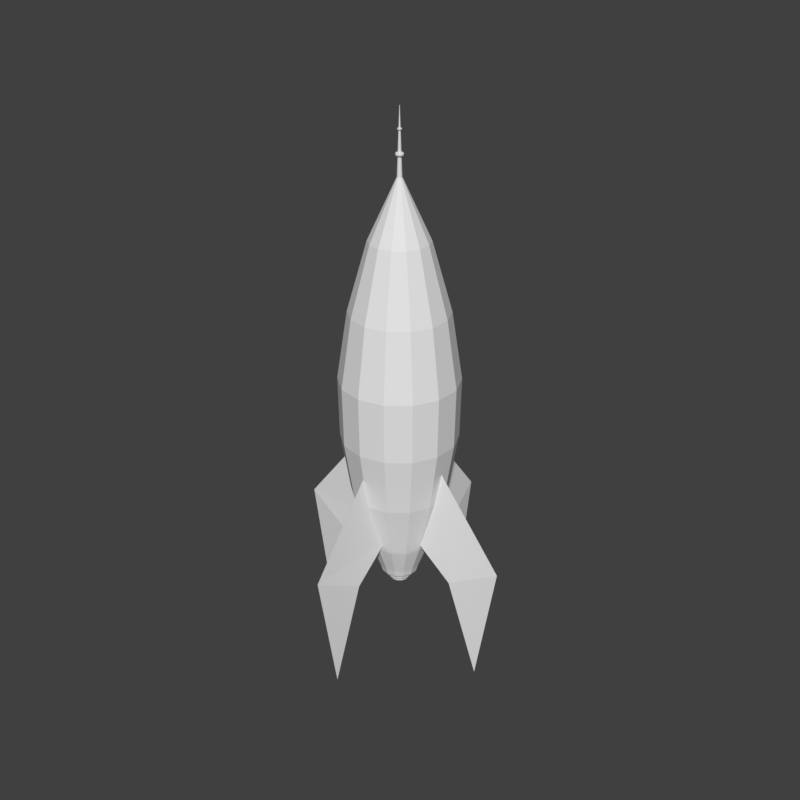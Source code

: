 # Source: spaceship.blend  (saved by Blender 2.78.0; exported with 4.5.12 LTS)
import bpy
from mathutils import Matrix  # noqa: F401  (used for matrix-valued properties, if any)

bpy.ops.wm.read_factory_settings(use_empty=True)
scene = bpy.context.scene
scene.name = 'Scene'

# ---- collections
col_collection_1 = bpy.data.collections.new('Collection 1'); scene.collection.children.link(col_collection_1)

# ---- world
world_world = bpy.data.worlds.new('World'); scene.world = world_world
world_world.color = (0.05088, 0.05088, 0.05088)
world_world.use_sun_shadow = False
world_world.sun_shadow_jitter_overblur = 0.0
world_world.cycles.sampling_method = 'MANUAL'

# ---- meshes
me_cylinder_002 = bpy.data.meshes.new('Cylinder.002')
me_cylinder_002.from_pydata([(1.173, 0.09876, -1.336), (1.17, -0.1283, -1.339), (1.666, 0.003402, -3.055), (2.044, -0.001471, -0.8553), (0.4805, 0.09229, -0.785), (0.4783, -0.1348, -0.7828), (0.8437, -0.007942, 0.6539)], [], [(0, 2, 1), (1, 2, 3), (3, 2, 0), (3, 0, 4, 6), (4, 5, 6), (1, 3, 6, 5), (0, 1, 5, 4)])
me_cylinder_002.use_remesh_preserve_volume = False
me_cylinder_002.use_remesh_preserve_attributes = False
me_cylinder_002.use_mirror_vertex_groups = False
me_cylinder_002.update()
me_cylinder_001 = bpy.data.meshes.new('Cylinder.001')
me_cylinder_001.from_pydata([(-0.002921, 0.3167, -3.655), (-0.002921, 0.8184, -2.041), (0.1348, 0.2852, -3.655), (0.3524, 0.7373, -2.041), (0.2452, 0.1972, -3.655), (0.6374, 0.51, -2.041), (0.3065, 0.06994, -3.655), (0.7956, 0.1816, -2.041), (0.3065, -0.0713, -3.655), (0.7956, -0.1829, -2.041), (0.2452, -0.1986, -3.655), (0.6374, -0.5113, -2.041), (0.1348, -0.2866, -3.655), (0.3524, -0.7386, -2.041), (-0.002921, -0.318, -3.655), (-0.002921, -0.8197, -2.041), (-0.1406, -0.2866, -3.655), (-0.3583, -0.7386, -2.041), (-0.251, -0.1986, -3.655), (-0.6433, -0.5113, -2.041), (-0.3123, -0.0713, -3.655), (-0.8014, -0.1829, -2.041), (-0.3123, 0.06994, -3.655), (-0.8014, 0.1816, -2.041), (-0.251, 0.1972, -3.655), (-0.6433, 0.51, -2.041), (-0.1406, 0.2852, -3.655), (-0.3583, 0.7373, -2.041), (-0.002921, 0.9993, 0.002091), (0.431, 0.9003, 0.002091), (0.7789, 0.6228, 0.002091), (0.972, 0.2218, 0.002091), (0.972, -0.2232, 0.002091), (0.7789, -0.6242, 0.002091), (0.431, -0.9016, 0.002091), (-0.002921, -1.001, 0.002091), (-0.4368, -0.9016, 0.002091), (-0.7848, -0.6242, 0.002091), (-0.9778, -0.2232, 0.002091), (-0.9778, 0.2218, 0.002091), (-0.7848, 0.6228, 0.002091), (-0.4368, 0.9003, 0.002091), (-0.002921, 0.4955, 2.303), (0.2124, 0.4464, 2.303), (0.385, 0.3087, 2.303), (0.4808, 0.1097, 2.303), (0.4808, -0.1111, 2.303), (0.385, -0.3101, 2.303), (0.2124, -0.4477, 2.303), (-0.002921, -0.4969, 2.303), (-0.2182, -0.4477, 2.303), (-0.3909, -0.3101, 2.303), (-0.4867, -0.1111, 2.303), (-0.4867, 0.1097, 2.303), (-0.3909, 0.3087, 2.303), (-0.2182, 0.4464, 2.303), (-0.002921, 0.04185, 3.282), (0.01553, 0.03764, 3.282), (0.03033, 0.02584, 3.282), (0.03854, 0.008783, 3.282), (0.03854, -0.01014, 3.282), (0.03033, -0.0272, 3.282), (0.01553, -0.039, 3.282), (-0.002921, -0.04321, 3.282), (-0.02137, -0.039, 3.282), (-0.03617, -0.0272, 3.282), (-0.04438, -0.01014, 3.282), (-0.04438, 0.008783, 3.282), (-0.03617, 0.02584, 3.282), (-0.02137, 0.03764, 3.282), (-0.8044, 0.1823, 1.153), (-0.8044, -0.1836, 1.153), (0.7986, -0.1836, 1.153), (0.7986, 0.1823, 1.153), (-0.6457, 0.5119, 1.153), (0.6398, -0.5132, 1.153), (-0.3596, 0.74, 1.153), (0.3538, -0.7414, 1.153), (-0.002921, 0.8214, 1.153), (-0.002921, -0.8228, 1.153), (-0.3596, -0.7414, 1.153), (0.3538, 0.74, 1.153), (-0.6457, -0.5132, 1.153), (0.6398, 0.5119, 1.153), (0.9531, 0.2175, -1.019), (0.7638, 0.6107, -1.019), (-0.4284, -0.8842, -1.019), (-0.002921, -0.9813, -1.019), (-0.4284, 0.8828, -1.019), (-0.7696, 0.6107, -1.019), (0.4226, 0.8828, -1.019), (-0.002921, 0.98, -1.019), (0.4226, -0.8842, -1.019), (0.7638, -0.6121, -1.019), (-0.959, 0.2175, -1.019), (-0.959, -0.2189, -1.019), (0.9531, -0.2189, -1.019), (-0.7696, -0.6121, -1.019), (-0.002921, 0.5488, -3.023), (0.2355, 0.4944, -3.023), (0.4267, 0.3419, -3.023), (0.5328, 0.1216, -3.023), (0.5328, -0.1229, -3.023), (0.4267, -0.3433, -3.023), (0.2355, -0.4957, -3.023), (-0.002921, -0.5501, -3.023), (-0.2413, -0.4957, -3.023), (-0.4325, -0.3433, -3.023), (-0.5386, -0.1229, -3.023), (-0.5386, 0.1216, -3.023), (-0.4325, 0.3419, -3.023), (-0.2413, 0.4944, -3.023), (0.1505, 0.3179, -3.532), (0.2735, 0.2198, -3.532), (0.3418, 0.07801, -3.532), (0.3418, -0.07937, -3.532), (0.2735, -0.2212, -3.532), (0.1505, -0.3193, -3.532), (-0.002921, -0.3543, -3.532), (-0.1563, -0.3193, -3.532), (-0.2794, -0.2212, -3.532), (-0.3477, -0.07937, -3.532), (-0.3477, 0.07801, -3.532), (-0.2794, 0.2198, -3.532), (-0.1563, 0.3179, -3.532), (-0.002921, 0.3529, -3.532), (-0.1143, 0.2306, -3.655), (-0.2036, 0.1594, -3.655), (-0.2532, 0.05645, -3.655), (-0.2532, -0.05781, -3.655), (-0.2036, -0.1607, -3.655), (-0.1143, -0.232, -3.655), (-0.002921, -0.2574, -3.655), (0.1085, -0.232, -3.655), (0.1978, -0.1607, -3.655), (0.2474, -0.05781, -3.655), (0.2474, 0.05645, -3.655), (0.1978, 0.1594, -3.655), (0.1085, 0.2306, -3.655), (-0.002921, 0.256, -3.655), (-0.002921, 0.2284, -3.765), (0.09647, 0.2057, -3.765), (0.1762, 0.1421, -3.765), (0.2204, 0.05029, -3.765), (0.2204, -0.05165, -3.765), (0.1762, -0.1435, -3.765), (0.09647, -0.2071, -3.765), (-0.002921, -0.2298, -3.765), (-0.1023, -0.2071, -3.765), (-0.182, -0.1435, -3.765), (-0.2262, -0.05165, -3.765), (-0.2262, 0.05029, -3.765), (-0.182, 0.1421, -3.765), (-0.1023, 0.2057, -3.765), (-0.08366, 0.167, -3.765), (-0.1484, 0.1153, -3.765), (-0.1843, 0.04073, -3.765), (-0.1843, -0.04209, -3.765), (-0.1484, -0.1167, -3.765), (-0.08366, -0.1683, -3.765), (-0.002921, -0.1868, -3.765), (0.07782, -0.1683, -3.765), (0.1426, -0.1167, -3.765), (0.1785, -0.04209, -3.765), (0.1785, 0.04073, -3.765), (0.1426, 0.1153, -3.765), (0.07782, 0.167, -3.765), (-0.002921, 0.1854, -3.765), (-0.002921, 0.003204, 4.324), (-0.001235, 0.002819, 4.324), (0.0001165, 0.001741, 4.324), (0.0008666, 0.0001835, 4.324), (0.0008666, -0.001545, 4.324), (0.0001165, -0.003103, 4.324), (-0.001235, -0.004181, 4.324), (-0.002921, -0.004566, 4.324), (-0.004606, -0.004181, 4.324), (-0.005958, -0.003103, 4.324), (-0.006708, -0.001545, 4.324), (-0.006708, 0.0001835, 4.324), (-0.005958, 0.001741, 4.324), (-0.004606, 0.002819, 4.324), (-0.03295, 0.006173, 3.598), (0.02711, -0.007535, 3.598), (-0.027, 0.01852, 3.598), (0.02116, -0.01988, 3.598), (-0.01628, 0.02707, 3.598), (0.01044, -0.02843, 3.598), (-0.002921, 0.03012, 3.598), (-0.002921, -0.03148, 3.598), (-0.01628, -0.02843, 3.598), (0.01044, 0.02707, 3.598), (-0.027, -0.01988, 3.598), (0.02116, 0.01852, 3.598), (-0.03295, -0.007535, 3.598), (0.02711, 0.006173, 3.598), (-0.03114, -0.007123, 3.648), (0.0253, 0.005761, 3.648), (-0.03114, 0.005761, 3.648), (0.0253, -0.007123, 3.648), (-0.02555, 0.01737, 3.648), (0.01971, -0.01873, 3.648), (-0.01548, 0.0254, 3.648), (0.00964, -0.02676, 3.648), (-0.002921, 0.02827, 3.648), (-0.002921, -0.02963, 3.648), (-0.01548, -0.02676, 3.648), (0.00964, 0.0254, 3.648), (-0.02555, -0.01873, 3.648), (0.01971, 0.01737, 3.648), (-0.0321, 0.05992, 3.625), (-0.02805, 0.0515, 3.645), (0.04966, -0.04262, 3.625), (0.04236, -0.03679, 3.645), (-0.05551, 0.04125, 3.625), (-0.0482, 0.03543, 3.645), (0.06265, 0.01429, 3.625), (0.05701, 0.013, 3.601), (0.06265, -0.01565, 3.625), (0.05355, -0.01357, 3.645), (-0.06849, -0.01565, 3.625), (-0.06285, -0.01436, 3.601), (-0.06849, 0.01429, 3.625), (-0.05939, 0.01221, 3.645), (-0.01951, 0.003105, 3.976), (0.01367, -0.004467, 3.976), (-0.01622, 0.009927, 3.976), (0.01038, -0.01129, 3.976), (-0.0103, 0.01465, 3.976), (0.004461, -0.01601, 3.976), (-0.002921, 0.01633, 3.976), (-0.002921, -0.01769, 3.976), (-0.0103, -0.01601, 3.976), (0.004461, 0.01465, 3.976), (-0.01622, -0.01129, 3.976), (0.01038, 0.009927, 3.976), (-0.01951, -0.004467, 3.976), (0.01367, 0.003105, 3.976), (-0.01828, -0.004186, 4.0), (0.01243, 0.002824, 4.0), (-0.01828, 0.002824, 4.0), (0.01243, -0.004186, 4.0), (-0.01523, 0.009139, 4.0), (0.009393, -0.0105, 4.0), (-0.009754, 0.01351, 4.0), (0.003913, -0.01487, 4.0), (-0.002921, 0.01507, 4.0), (-0.002921, -0.01643, 4.0), (-0.009754, -0.01487, 4.0), (0.003913, 0.01351, 4.0), (-0.01523, -0.0105, 4.0), (0.009393, 0.009139, 4.0), (-0.03658, -0.008363, 3.977), (-0.03832, -0.00876, 3.988), (0.03074, 0.007002, 3.977), (0.03247, 0.007398, 3.988), (-0.03634, 0.006947, 3.999), (-0.03832, 0.007398, 3.988), (0.0305, -0.008309, 3.999), (0.03247, -0.00876, 3.988), (-0.02972, 0.02069, 3.999), (-0.0313, 0.02195, 3.988), (0.02388, -0.02205, 3.999), (0.02546, -0.02332, 3.988), (-0.01779, 0.0302, 3.999), (-0.01867, 0.03203, 3.988), (0.01195, -0.03157, 3.999), (0.01283, -0.03339, 3.988), (-0.002921, 0.0336, 3.999), (-0.002921, 0.03562, 3.988), (-0.002921, -0.03496, 3.999), (-0.002921, -0.03699, 3.988), (-0.01779, -0.03157, 3.999), (-0.01867, -0.03339, 3.988), (0.01195, 0.0302, 3.999), (0.01283, 0.03203, 3.988), (-0.02972, -0.02205, 3.999), (-0.0313, -0.02332, 3.988), (0.02388, 0.02069, 3.999), (0.02546, 0.02195, 3.988), (-0.03658, 0.007002, 3.977), (0.03074, -0.008363, 3.977), (-0.02991, 0.02085, 3.977), (0.02407, -0.02221, 3.977), (-0.0179, 0.03043, 3.977), (0.01206, -0.03179, 3.977), (-0.002921, 0.03384, 3.977), (-0.002921, -0.03521, 3.977), (-0.0179, -0.03179, 3.977), (0.01206, 0.03043, 3.977), (-0.02991, -0.02221, 3.977), (0.02407, 0.02085, 3.977), (-0.03634, -0.008309, 3.999), (0.0305, 0.006947, 3.999), (0.02221, -0.05287, 3.645), (0.02626, -0.06128, 3.625), (-0.002921, 0.05724, 3.645), (-0.002921, 0.06658, 3.625), (-0.002921, -0.0586, 3.645), (-0.002921, -0.06794, 3.625), (-0.02805, -0.05287, 3.645), (-0.0321, -0.06128, 3.625), (0.02221, 0.0515, 3.645), (0.02626, 0.05992, 3.625), (-0.0482, -0.03679, 3.645), (-0.05551, -0.04262, 3.625), (0.04236, 0.03543, 3.645), (0.04966, 0.04125, 3.625), (-0.06285, 0.013, 3.601), (0.05701, -0.01436, 3.601), (-0.05098, 0.03764, 3.601), (0.04514, -0.03901, 3.601), (-0.02959, 0.0547, 3.601), (0.02375, -0.05606, 3.601), (-0.002921, 0.06079, 3.601), (-0.002921, -0.06215, 3.601), (-0.02959, -0.05606, 3.601), (0.02375, 0.0547, 3.601), (-0.05098, -0.03901, 3.601), (0.04514, 0.03764, 3.601), (-0.05939, -0.01357, 3.645), (0.05355, 0.01221, 3.645), (-0.07455, 0.1481, -3.851), (-0.132, 0.1022, -3.851), (-0.1639, 0.03605, -3.851), (-0.1639, -0.03742, -3.851), (-0.132, -0.1036, -3.851), (-0.07455, -0.1494, -3.851), (-0.002921, -0.1658, -3.851), (0.06871, -0.1494, -3.851), (0.1262, -0.1036, -3.851), (0.158, -0.03742, -3.851), (0.158, 0.03605, -3.851), (0.1262, 0.1022, -3.851), (0.06871, 0.1481, -3.851), (-0.002921, 0.1644, -3.851), (-0.05989, 0.1176, -3.851), (-0.1056, 0.08119, -3.851), (-0.1309, 0.02854, -3.851), (-0.1309, -0.0299, -3.851), (-0.1056, -0.08255, -3.851), (-0.05989, -0.119, -3.851), (-0.002921, -0.132, -3.851), (0.05405, -0.119, -3.851), (0.09974, -0.08255, -3.851), (0.1251, -0.0299, -3.851), (0.1251, 0.02854, -3.851), (0.09974, 0.08119, -3.851), (0.05405, 0.1176, -3.851), (-0.002921, 0.1306, -3.851)], [], [(98, 1, 3, 99), (99, 3, 5, 100), (100, 5, 7, 101), (101, 7, 9, 102), (102, 9, 11, 103), (103, 11, 13, 104), (104, 13, 15, 105), (105, 15, 17, 106), (106, 17, 19, 107), (107, 19, 21, 108), (108, 21, 23, 109), (109, 23, 25, 110), (110, 25, 27, 111), (111, 27, 1, 98), (84, 85, 30, 31), (86, 87, 35, 36), (88, 89, 40, 41), (90, 91, 28, 29), (92, 93, 33, 34), (94, 95, 38, 39), (96, 84, 31, 32), (97, 86, 36, 37), (91, 88, 41, 28), (85, 90, 29, 30), (87, 92, 34, 35), (89, 94, 39, 40), (93, 96, 32, 33), (95, 97, 37, 38), (70, 71, 52, 53), (72, 73, 45, 46), (74, 70, 53, 54), (75, 72, 46, 47), (76, 74, 54, 55), (77, 75, 47, 48), (78, 76, 55, 42), (79, 77, 48, 49), (80, 79, 49, 50), (81, 78, 42, 43), (82, 80, 50, 51), (83, 81, 43, 44), (71, 82, 51, 52), (73, 83, 44, 45), (55, 54, 68, 69), (48, 47, 61, 62), (42, 55, 69, 56), (49, 48, 62, 63), (50, 49, 63, 64), (43, 42, 56, 57), (51, 50, 64, 65), (44, 43, 57, 58), (52, 51, 65, 66), (45, 44, 58, 59), (53, 52, 66, 67), (46, 45, 59, 60), (54, 53, 67, 68), (47, 46, 60, 61), (31, 30, 83, 73), (38, 37, 82, 71), (30, 29, 81, 83), (37, 36, 80, 82), (29, 28, 78, 81), (36, 35, 79, 80), (35, 34, 77, 79), (28, 41, 76, 78), (34, 33, 75, 77), (41, 40, 74, 76), (33, 32, 72, 75), (40, 39, 70, 74), (32, 31, 73, 72), (39, 38, 71, 70), (21, 19, 97, 95), (11, 9, 96, 93), (25, 23, 94, 89), (15, 13, 92, 87), (5, 3, 90, 85), (1, 27, 88, 91), (19, 17, 86, 97), (9, 7, 84, 96), (23, 21, 95, 94), (13, 11, 93, 92), (3, 1, 91, 90), (27, 25, 89, 88), (17, 15, 87, 86), (7, 5, 85, 84), (124, 111, 98, 125), (123, 110, 111, 124), (122, 109, 110, 123), (121, 108, 109, 122), (120, 107, 108, 121), (119, 106, 107, 120), (118, 105, 106, 119), (117, 104, 105, 118), (116, 103, 104, 117), (115, 102, 103, 116), (114, 101, 102, 115), (113, 100, 101, 114), (112, 99, 100, 113), (125, 98, 99, 112), (0, 125, 112, 2), (2, 112, 113, 4), (4, 113, 114, 6), (6, 114, 115, 8), (8, 115, 116, 10), (10, 116, 117, 12), (12, 117, 118, 14), (14, 118, 119, 16), (16, 119, 120, 18), (18, 120, 121, 20), (20, 121, 122, 22), (22, 122, 123, 24), (24, 123, 124, 26), (26, 124, 125, 0), (6, 8, 135, 136), (14, 16, 131, 132), (12, 14, 132, 133), (24, 26, 126, 127), (8, 10, 134, 135), (20, 22, 128, 129), (4, 6, 136, 137), (26, 0, 139, 126), (2, 4, 137, 138), (0, 2, 138, 139), (22, 24, 127, 128), (10, 12, 133, 134), (18, 20, 129, 130), (16, 18, 130, 131), (134, 133, 146, 145), (136, 135, 144, 143), (129, 128, 151, 150), (130, 129, 150, 149), (132, 131, 148, 147), (128, 127, 152, 151), (127, 126, 153, 152), (139, 138, 141, 140), (133, 132, 147, 146), (137, 136, 143, 142), (131, 130, 149, 148), (138, 137, 142, 141), (126, 139, 140, 153), (135, 134, 145, 144), (148, 149, 158, 159), (146, 147, 160, 161), (144, 145, 162, 163), (141, 142, 165, 166), (147, 148, 159, 160), (152, 153, 154, 155), (145, 146, 161, 162), (151, 152, 155, 156), (149, 150, 157, 158), (153, 140, 167, 154), (140, 141, 166, 167), (150, 151, 156, 157), (142, 143, 164, 165), (143, 144, 163, 164), (240, 238, 178, 179), (241, 239, 171, 172), (242, 240, 179, 180), (243, 241, 172, 173), (244, 242, 180, 181), (245, 243, 173, 174), (246, 244, 181, 168), (247, 245, 174, 175), (248, 247, 175, 176), (249, 246, 168, 169), (250, 248, 176, 177), (251, 249, 169, 170), (238, 250, 177, 178), (239, 251, 170, 171), (208, 196, 320, 304), (184, 182, 308, 310), (209, 197, 321, 306), (183, 195, 217, 309), (196, 198, 223, 320), (182, 194, 221, 308), (197, 199, 219, 321), (195, 193, 319, 217), (198, 200, 215, 223), (194, 192, 318, 221), (199, 201, 213, 219), (193, 191, 317, 319), (200, 202, 211, 215), (192, 190, 316, 318), (67, 66, 194, 182), (60, 59, 195, 183), (68, 67, 182, 184), (61, 60, 183, 185), (69, 68, 184, 186), (62, 61, 185, 187), (56, 69, 186, 188), (63, 62, 187, 189), (64, 63, 189, 190), (57, 56, 188, 191), (65, 64, 190, 192), (58, 57, 191, 193), (66, 65, 192, 194), (59, 58, 193, 195), (201, 203, 294, 213), (191, 188, 314, 317), (202, 204, 296, 211), (190, 189, 315, 316), (203, 205, 298, 294), (189, 187, 313, 315), (205, 206, 300, 298), (188, 186, 312, 314), (204, 207, 302, 296), (187, 185, 311, 313), (206, 208, 304, 300), (186, 184, 310, 312), (207, 209, 306, 302), (185, 183, 309, 311), (240, 242, 260, 256), (236, 234, 290, 252), (241, 243, 262, 258), (235, 233, 289, 291), (242, 244, 264, 260), (234, 232, 288, 290), (243, 245, 266, 262), (233, 230, 286, 289), (244, 246, 268, 264), (232, 231, 287, 288), (245, 247, 270, 266), (231, 229, 285, 287), (247, 248, 272, 270), (230, 228, 284, 286), (198, 196, 236, 224), (199, 197, 237, 225), (200, 198, 224, 226), (201, 199, 225, 227), (202, 200, 226, 228), (203, 201, 227, 229), (204, 202, 228, 230), (205, 203, 229, 231), (206, 205, 231, 232), (207, 204, 230, 233), (208, 206, 232, 234), (209, 207, 233, 235), (196, 208, 234, 236), (197, 209, 235, 237), (246, 249, 274, 268), (229, 227, 283, 285), (248, 250, 276, 272), (228, 226, 282, 284), (249, 251, 278, 274), (227, 225, 281, 283), (250, 238, 292, 276), (226, 224, 280, 282), (251, 239, 293, 278), (225, 237, 254, 281), (238, 240, 256, 292), (224, 236, 252, 280), (239, 241, 258, 293), (237, 235, 291, 254), (254, 291, 279, 255), (252, 290, 277, 253), (291, 289, 275, 279), (290, 288, 273, 277), (289, 286, 269, 275), (288, 287, 271, 273), (287, 285, 267, 271), (286, 284, 265, 269), (285, 283, 263, 267), (284, 282, 261, 265), (283, 281, 259, 263), (282, 280, 257, 261), (281, 254, 255, 259), (280, 252, 253, 257), (255, 279, 278, 293), (253, 277, 276, 292), (279, 275, 274, 278), (277, 273, 272, 276), (275, 269, 268, 274), (273, 271, 270, 272), (271, 267, 266, 270), (269, 265, 264, 268), (267, 263, 262, 266), (265, 261, 260, 264), (263, 259, 258, 262), (261, 257, 256, 260), (259, 255, 293, 258), (257, 253, 292, 256), (217, 319, 307, 216), (221, 318, 305, 220), (319, 317, 303, 307), (318, 316, 301, 305), (317, 314, 297, 303), (316, 315, 299, 301), (315, 313, 295, 299), (314, 312, 210, 297), (313, 311, 212, 295), (312, 310, 214, 210), (311, 309, 218, 212), (310, 308, 222, 214), (309, 217, 216, 218), (308, 221, 220, 222), (216, 307, 306, 321), (220, 305, 304, 320), (307, 303, 302, 306), (305, 301, 300, 304), (303, 297, 296, 302), (301, 299, 298, 300), (299, 295, 294, 298), (297, 210, 211, 296), (295, 212, 213, 294), (210, 214, 215, 211), (212, 218, 219, 213), (214, 222, 223, 215), (218, 216, 321, 219), (222, 220, 320, 223), (160, 159, 327, 328), (156, 155, 323, 324), (157, 156, 324, 325), (158, 157, 325, 326), (162, 161, 329, 330), (155, 154, 322, 323), (159, 158, 326, 327), (165, 164, 332, 333), (161, 160, 328, 329), (163, 162, 330, 331), (154, 167, 335, 322), (166, 165, 333, 334), (164, 163, 331, 332), (167, 166, 334, 335), (329, 328, 342, 343), (325, 324, 338, 339), (331, 330, 344, 345), (327, 326, 340, 341), (332, 331, 345, 346), (322, 335, 349, 336), (328, 327, 341, 342), (326, 325, 339, 340), (324, 323, 337, 338), (333, 332, 346, 347), (330, 329, 343, 344), (334, 333, 347, 348), (323, 322, 336, 337), (335, 334, 348, 349)])
_uv = me_cylinder_001.uv_layers.new(name='UVMap')
_uv.uv.foreach_set('vector', [0.1421, 0.7322, 0.1421, 0.5999, 0.1903, 0.603, 0.1734, 0.7343, 0.1734, 0.7343, 0.1903, 0.603, 0.2376, 0.6121, 0.2044, 0.7406, 0.2044, 0.7406, 0.2376, 0.6121, 0.2831, 0.6268, 0.2347, 0.7514, 0.7599, 0.6542, 0.8262, 0.7717, 0.7825, 0.7929, 0.7316, 0.6693, 0.7316, 0.6693, 0.7825, 0.7929, 0.7364, 0.8084, 0.702, 0.6801, 0.702, 0.6801, 0.7364, 0.8084, 0.6887, 0.8179, 0.6714, 0.6867, 0.6714, 0.6867, 0.6887, 0.8179, 0.6404, 0.8211, 0.6403, 0.6891, 0.6403, 0.6891, 0.6404, 0.8211, 0.592, 0.8179, 0.6092, 0.6871, 0.6092, 0.6871, 0.592, 0.8179, 0.5446, 0.8086, 0.5785, 0.6808, 0.5785, 0.6808, 0.5446, 0.8086, 0.4988, 0.7934, 0.5487, 0.6702, 0.5487, 0.6702, 0.4988, 0.7934, 0.4555, 0.7728, 0.52, 0.6554, 0.05001, 0.7523, 0.0002171, 0.6274, 0.04625, 0.6122, 0.08005, 0.7413, 0.08005, 0.7413, 0.04625, 0.6122, 0.0938, 0.603, 0.1109, 0.7346, 0.1109, 0.7346, 0.0938, 0.603, 0.1421, 0.5999, 0.1421, 0.7322, 0.4558, 0.1447, 0.5137, 0.1477, 0.5146, 0.2793, 0.4555, 0.2836, 0.1706, 0.152, 0.2251, 0.1524, 0.2247, 0.2765, 0.1712, 0.2766, 0.681, 0.1485, 0.7378, 0.1467, 0.7381, 0.2796, 0.6815, 0.277, 0.5699, 0.1491, 0.6253, 0.1493, 0.6262, 0.2761, 0.571, 0.2769, 0.28, 0.1525, 0.3359, 0.1523, 0.3329, 0.2813, 0.2783, 0.278, 0.0002176, 0.1455, 0.05898, 0.1491, 0.06022, 0.282, 0.0002171, 0.2875, 0.3938, 0.1513, 0.4551, 0.1489, 0.4498, 0.2945, 0.3897, 0.2867, 0.1155, 0.151, 0.1706, 0.152, 0.1712, 0.2766, 0.1168, 0.2784, 0.6253, 0.1493, 0.681, 0.1485, 0.6815, 0.277, 0.6262, 0.2761, 0.5137, 0.1477, 0.5699, 0.1491, 0.571, 0.2769, 0.5146, 0.2793, 0.2251, 0.1524, 0.28, 0.1525, 0.2783, 0.278, 0.2247, 0.2765, 0.7378, 0.1467, 0.7972, 0.1432, 0.7972, 0.2842, 0.7381, 0.2796, 0.3359, 0.1523, 0.3938, 0.1513, 0.3897, 0.2867, 0.3329, 0.2813, 0.05898, 0.1491, 0.1155, 0.151, 0.1168, 0.2784, 0.06022, 0.282, 0.03625, 0.4462, 0.08473, 0.4327, 0.1329, 0.5886, 0.104, 0.5995, 0.3614, 0.4358, 0.4085, 0.4502, 0.3401, 0.5994, 0.3118, 0.5885, 0.7204, 0.4288, 0.7679, 0.4389, 0.7159, 0.5919, 0.6871, 0.5841, 0.315, 0.4259, 0.3614, 0.4358, 0.3118, 0.5885, 0.2825, 0.5808, 0.6734, 0.4229, 0.7204, 0.4288, 0.6871, 0.5841, 0.6575, 0.5796, 0.2692, 0.42, 0.315, 0.4259, 0.2825, 0.5808, 0.2527, 0.5764, 0.6269, 0.4211, 0.6734, 0.4229, 0.6575, 0.5796, 0.6278, 0.5783, 0.2236, 0.4178, 0.2692, 0.42, 0.2527, 0.5764, 0.2226, 0.5749, 0.178, 0.419, 0.2236, 0.4178, 0.2226, 0.5749, 0.1924, 0.5765, 0.5802, 0.4231, 0.6269, 0.4211, 0.6278, 0.5783, 0.598, 0.5803, 0.1318, 0.4239, 0.178, 0.419, 0.1924, 0.5765, 0.1625, 0.581, 0.533, 0.4291, 0.5802, 0.4231, 0.598, 0.5803, 0.5685, 0.5854, 0.08473, 0.4327, 0.1318, 0.4239, 0.1625, 0.581, 0.1329, 0.5886, 0.4848, 0.4397, 0.533, 0.4291, 0.5685, 0.5854, 0.5395, 0.5938, 0.3895, 0.5999, 0.4164, 0.6046, 0.3808, 0.7442, 0.3782, 0.7441, 0.9237, 0.0002171, 0.9498, 0.004495, 0.9158, 0.1468, 0.9131, 0.1467, 0.3623, 0.5999, 0.3895, 0.5999, 0.3782, 0.7441, 0.3757, 0.7442, 0.8974, 0.0002171, 0.9237, 0.0002171, 0.9131, 0.1467, 0.9105, 0.1469, 0.8711, 0.004523, 0.8974, 0.0002171, 0.9105, 0.1469, 0.9079, 0.1473, 0.3353, 0.6046, 0.3623, 0.5999, 0.3757, 0.7442, 0.3732, 0.7446, 0.8455, 0.01327, 0.8711, 0.004523, 0.9079, 0.1473, 0.9054, 0.1479, 0.309, 0.614, 0.3353, 0.6046, 0.3732, 0.7446, 0.3707, 0.7452, 0.8208, 0.02668, 0.8455, 0.01327, 0.9054, 0.1479, 0.9029, 0.1487, 0.2835, 0.6291, 0.309, 0.614, 0.3707, 0.7452, 0.3682, 0.7461, 0.7977, 0.04564, 0.8208, 0.02668, 0.9029, 0.1487, 0.9005, 0.1498, 0.9753, 0.01313, 0.9998, 0.02629, 0.9209, 0.1477, 0.9184, 0.1471, 0.4164, 0.6046, 0.4426, 0.6139, 0.3833, 0.7445, 0.3808, 0.7442, 0.9498, 0.004495, 0.9753, 0.01313, 0.9184, 0.1471, 0.9158, 0.1468, 0.4555, 0.2836, 0.5146, 0.2793, 0.533, 0.4291, 0.4848, 0.4397, 0.06022, 0.282, 0.1168, 0.2784, 0.1318, 0.4239, 0.08473, 0.4327, 0.5146, 0.2793, 0.571, 0.2769, 0.5802, 0.4231, 0.533, 0.4291, 0.1168, 0.2784, 0.1712, 0.2766, 0.178, 0.419, 0.1318, 0.4239, 0.571, 0.2769, 0.6262, 0.2761, 0.6269, 0.4211, 0.5802, 0.4231, 0.1712, 0.2766, 0.2247, 0.2765, 0.2236, 0.4178, 0.178, 0.419, 0.2247, 0.2765, 0.2783, 0.278, 0.2692, 0.42, 0.2236, 0.4178, 0.6262, 0.2761, 0.6815, 0.277, 0.6734, 0.4229, 0.6269, 0.4211, 0.2783, 0.278, 0.3329, 0.2813, 0.315, 0.4259, 0.2692, 0.42, 0.6815, 0.277, 0.7381, 0.2796, 0.7204, 0.4288, 0.6734, 0.4229, 0.3329, 0.2813, 0.3897, 0.2867, 0.3614, 0.4358, 0.315, 0.4259, 0.7381, 0.2796, 0.7972, 0.2842, 0.7679, 0.4389, 0.7204, 0.4288, 0.3897, 0.2867, 0.4498, 0.2945, 0.4085, 0.4502, 0.3614, 0.4358, 0.0002171, 0.2875, 0.06022, 0.282, 0.08473, 0.4327, 0.03625, 0.4462, 0.07202, 0.01044, 0.1226, 0.01367, 0.1155, 0.151, 0.05898, 0.1491, 0.3282, 0.01074, 0.3806, 0.006558, 0.3938, 0.1513, 0.3359, 0.1523, 0.7245, 0.006597, 0.7752, 0.0002171, 0.7972, 0.1432, 0.7378, 0.1467, 0.2246, 0.01478, 0.2762, 0.01338, 0.28, 0.1525, 0.2251, 0.1524, 0.5238, 0.01061, 0.5736, 0.01273, 0.5699, 0.1491, 0.5137, 0.1477, 0.6236, 0.01264, 0.6739, 0.01061, 0.681, 0.1485, 0.6253, 0.1493, 0.1226, 0.01367, 0.1734, 0.01495, 0.1706, 0.152, 0.1155, 0.151, 0.3806, 0.006558, 0.4333, 0.0002171, 0.4551, 0.1489, 0.3938, 0.1513, 0.02207, 0.004473, 0.07202, 0.01044, 0.05898, 0.1491, 0.0002176, 0.1455, 0.2762, 0.01338, 0.3282, 0.01074, 0.3359, 0.1523, 0.28, 0.1525, 0.5736, 0.01273, 0.6236, 0.01264, 0.6253, 0.1493, 0.5699, 0.1491, 0.6739, 0.01061, 0.7245, 0.006597, 0.7378, 0.1467, 0.681, 0.1485, 0.1734, 0.01495, 0.2246, 0.01478, 0.2251, 0.1524, 0.1706, 0.152, 0.4746, 0.00568, 0.5238, 0.01061, 0.5137, 0.1477, 0.4558, 0.1447, 0.1215, 0.8048, 0.1109, 0.7346, 0.1421, 0.7322, 0.1423, 0.8033, 0.1011, 0.8094, 0.08005, 0.7413, 0.1109, 0.7346, 0.1215, 0.8048, 0.08173, 0.8171, 0.05001, 0.7523, 0.08005, 0.7413, 0.1011, 0.8094, 0.5789, 0.6045, 0.5487, 0.6702, 0.52, 0.6554, 0.5604, 0.5943, 0.5986, 0.612, 0.5785, 0.6808, 0.5487, 0.6702, 0.5789, 0.6045, 0.6192, 0.6164, 0.6092, 0.6871, 0.5785, 0.6808, 0.5986, 0.612, 0.6401, 0.6179, 0.6403, 0.6891, 0.6092, 0.6871, 0.6192, 0.6164, 0.661, 0.6165, 0.6714, 0.6867, 0.6403, 0.6891, 0.6401, 0.6179, 0.6815, 0.612, 0.702, 0.6801, 0.6714, 0.6867, 0.661, 0.6165, 0.7011, 0.6046, 0.7316, 0.6693, 0.702, 0.6801, 0.6815, 0.612, 0.7193, 0.5943, 0.7599, 0.6542, 0.7316, 0.6693, 0.7011, 0.6046, 0.1836, 0.8094, 0.2044, 0.7406, 0.2347, 0.7514, 0.2032, 0.8171, 0.1632, 0.8049, 0.1734, 0.7343, 0.2044, 0.7406, 0.1836, 0.8094, 0.1423, 0.8033, 0.1421, 0.7322, 0.1734, 0.7343, 0.1632, 0.8049, 0.209, 0.8689, 0.2076, 0.8859, 0.1864, 0.8818, 0.1915, 0.866, 0.1915, 0.866, 0.1864, 0.8818, 0.1673, 0.8732, 0.1755, 0.8592, 0.1755, 0.8592, 0.1673, 0.8732, 0.1508, 0.8613, 0.1613, 0.8485, 0.136, 0.8437, 0.1503, 0.8566, 0.1332, 0.8727, 0.1224, 0.858, 0.1224, 0.858, 0.1332, 0.8727, 0.1133, 0.8842, 0.1065, 0.8678, 0.1065, 0.8678, 0.1133, 0.8842, 0.09165, 0.8905, 0.08905, 0.8733, 0.08905, 0.8733, 0.09165, 0.8905, 0.06951, 0.8913, 0.07112, 0.8743, 0.07112, 0.8743, 0.06951, 0.8913, 0.0482, 0.8869, 0.05375, 0.871, 0.05375, 0.871, 0.0482, 0.8869, 0.029, 0.8776, 0.0379, 0.8638, 0.0379, 0.8638, 0.029, 0.8776, 0.01293, 0.8645, 0.02434, 0.8533, 0.02434, 0.8533, 0.01293, 0.8645, 0.0002171, 0.849, 0.01348, 0.8394, 0.2605, 0.8513, 0.2713, 0.8668, 0.2513, 0.8783, 0.2443, 0.8618, 0.2443, 0.8618, 0.2513, 0.8783, 0.2297, 0.8848, 0.2269, 0.8676, 0.2269, 0.8676, 0.2297, 0.8848, 0.2076, 0.8859, 0.209, 0.8689, 0.136, 0.8437, 0.1224, 0.858, 0.1171, 0.8514, 0.1281, 0.8393, 0.07112, 0.8743, 0.05375, 0.871, 0.05621, 0.8636, 0.07173, 0.8663, 0.08905, 0.8733, 0.07112, 0.8743, 0.07173, 0.8663, 0.0877, 0.8653, 0.2443, 0.8618, 0.2269, 0.8676, 0.2254, 0.8596, 0.2407, 0.8543, 0.1224, 0.858, 0.1065, 0.8678, 0.1032, 0.8602, 0.1171, 0.8514, 0.02434, 0.8533, 0.01348, 0.8394, 0.02025, 0.8362, 0.02968, 0.848, 0.1755, 0.8592, 0.1613, 0.8485, 0.1671, 0.8436, 0.1794, 0.8526, 0.2269, 0.8676, 0.209, 0.8689, 0.2094, 0.8609, 0.2254, 0.8596, 0.1915, 0.866, 0.1755, 0.8592, 0.1794, 0.8526, 0.1938, 0.8585, 0.209, 0.8689, 0.1915, 0.866, 0.1938, 0.8585, 0.2094, 0.8609, 0.2605, 0.8513, 0.2443, 0.8618, 0.2407, 0.8543, 0.254, 0.8452, 0.1065, 0.8678, 0.08905, 0.8733, 0.0877, 0.8653, 0.1032, 0.8602, 0.0379, 0.8638, 0.02434, 0.8533, 0.02968, 0.848, 0.04197, 0.8572, 0.05375, 0.871, 0.0379, 0.8638, 0.04197, 0.8572, 0.05621, 0.8636, 0.1032, 0.8602, 0.0877, 0.8653, 0.08462, 0.8507, 0.09654, 0.8467, 0.1281, 0.8393, 0.1171, 0.8514, 0.1074, 0.8397, 0.1164, 0.8296, 0.02968, 0.848, 0.02025, 0.8362, 0.03215, 0.8275, 0.0397, 0.8374, 0.04197, 0.8572, 0.02968, 0.848, 0.0397, 0.8374, 0.04918, 0.8448, 0.07173, 0.8663, 0.05621, 0.8636, 0.06025, 0.8496, 0.07228, 0.8517, 0.254, 0.8452, 0.2407, 0.8543, 0.2341, 0.8409, 0.2451, 0.8333, 0.2407, 0.8543, 0.2254, 0.8596, 0.2221, 0.8451, 0.2341, 0.8409, 0.2094, 0.8609, 0.1938, 0.8585, 0.1976, 0.8444, 0.2097, 0.8462, 0.0877, 0.8653, 0.07173, 0.8663, 0.07228, 0.8517, 0.08462, 0.8507, 0.1794, 0.8526, 0.1671, 0.8436, 0.1764, 0.8319, 0.1864, 0.8396, 0.05621, 0.8636, 0.04197, 0.8572, 0.04918, 0.8448, 0.06025, 0.8496, 0.1938, 0.8585, 0.1794, 0.8526, 0.1864, 0.8396, 0.1976, 0.8444, 0.2254, 0.8596, 0.2094, 0.8609, 0.2097, 0.8462, 0.2221, 0.8451, 0.1171, 0.8514, 0.1032, 0.8602, 0.09654, 0.8467, 0.1074, 0.8397, 0.06025, 0.8496, 0.04918, 0.8448, 0.05194, 0.8403, 0.06184, 0.8446, 0.08462, 0.8507, 0.07228, 0.8517, 0.07259, 0.8463, 0.08358, 0.8453, 0.1074, 0.8397, 0.09654, 0.8467, 0.09415, 0.8416, 0.1036, 0.8353, 0.1976, 0.8444, 0.1864, 0.8396, 0.1891, 0.8351, 0.1991, 0.8392, 0.07228, 0.8517, 0.06025, 0.8496, 0.06184, 0.8446, 0.07259, 0.8463, 0.2341, 0.8409, 0.2221, 0.8451, 0.221, 0.8397, 0.2315, 0.8358, 0.09654, 0.8467, 0.08462, 0.8507, 0.08358, 0.8453, 0.09415, 0.8416, 0.2451, 0.8333, 0.2341, 0.8409, 0.2315, 0.8358, 0.2406, 0.8293, 0.04918, 0.8448, 0.0397, 0.8374, 0.0434, 0.8338, 0.05194, 0.8403, 0.2221, 0.8451, 0.2097, 0.8462, 0.21, 0.8408, 0.221, 0.8397, 0.2097, 0.8462, 0.1976, 0.8444, 0.1991, 0.8392, 0.21, 0.8408, 0.0397, 0.8374, 0.03215, 0.8275, 0.0369, 0.8253, 0.0434, 0.8338, 0.1864, 0.8396, 0.1764, 0.8319, 0.1805, 0.8286, 0.1891, 0.8351, 0.1164, 0.8296, 0.1074, 0.8397, 0.1036, 0.8353, 0.1111, 0.8267, 0.9185, 0.2581, 0.9193, 0.2578, 0.9228, 0.3017, 0.922, 0.3018, 0.9251, 0.2575, 0.9261, 0.2577, 0.9278, 0.3015, 0.927, 0.3015, 0.3879, 0.8542, 0.3889, 0.8543, 0.3944, 0.8984, 0.3937, 0.8985, 0.9242, 0.2575, 0.9251, 0.2575, 0.927, 0.3015, 0.9263, 0.3015, 0.3869, 0.8542, 0.3879, 0.8542, 0.3937, 0.8985, 0.393, 0.8986, 0.9232, 0.2574, 0.9242, 0.2575, 0.9263, 0.3015, 0.9256, 0.3016, 0.386, 0.8543, 0.3869, 0.8542, 0.393, 0.8986, 0.3922, 0.8987, 0.9222, 0.2576, 0.9232, 0.2574, 0.9256, 0.3016, 0.9249, 0.3016, 0.9212, 0.2575, 0.9222, 0.2576, 0.9249, 0.3016, 0.9242, 0.3016, 0.385, 0.8545, 0.386, 0.8543, 0.3922, 0.8987, 0.3915, 0.8988, 0.9203, 0.2577, 0.9212, 0.2575, 0.9242, 0.3016, 0.9235, 0.3017, 0.384, 0.8548, 0.385, 0.8545, 0.3915, 0.8988, 0.3908, 0.8989, 0.9193, 0.2578, 0.9203, 0.2577, 0.9235, 0.3017, 0.9228, 0.3017, 0.3831, 0.8551, 0.384, 0.8548, 0.3908, 0.8989, 0.3901, 0.899, 0.9122, 0.2043, 0.9104, 0.2048, 0.9093, 0.2012, 0.9116, 0.2007, 0.384, 0.7889, 0.3859, 0.7885, 0.3879, 0.7922, 0.3848, 0.7928, 0.377, 0.8011, 0.3753, 0.8017, 0.3731, 0.7983, 0.376, 0.7975, 0.921, 0.1922, 0.9229, 0.1917, 0.9248, 0.1955, 0.9218, 0.1961, 0.9104, 0.2048, 0.9087, 0.2055, 0.9064, 0.2021, 0.9093, 0.2012, 0.9075, 0.1933, 0.9094, 0.1934, 0.9088, 0.197, 0.9061, 0.1966, 0.9228, 0.2036, 0.9211, 0.2033, 0.9219, 0.2002, 0.9243, 0.2008, 0.3745, 0.7896, 0.3763, 0.7898, 0.3757, 0.7932, 0.373, 0.7928, 0.3858, 0.8005, 0.3841, 0.8003, 0.3849, 0.797, 0.3874, 0.7977, 0.9094, 0.1934, 0.9112, 0.1936, 0.9111, 0.197, 0.9088, 0.197, 0.9211, 0.2033, 0.9193, 0.2033, 0.9197, 0.2, 0.9219, 0.2002, 0.3763, 0.7898, 0.3782, 0.7897, 0.378, 0.7933, 0.3757, 0.7932, 0.3841, 0.8003, 0.3823, 0.8003, 0.3826, 0.7969, 0.3849, 0.797, 0.9112, 0.1936, 0.9132, 0.1933, 0.9132, 0.1969, 0.9111, 0.197, 0.9005, 0.1498, 0.9029, 0.1487, 0.9094, 0.1934, 0.9075, 0.1933, 0.9184, 0.1471, 0.9209, 0.1477, 0.9229, 0.1917, 0.921, 0.1922, 0.3808, 0.7442, 0.3833, 0.7445, 0.3859, 0.7885, 0.384, 0.7889, 0.9158, 0.1468, 0.9184, 0.1471, 0.921, 0.1922, 0.9191, 0.1925, 0.3782, 0.7441, 0.3808, 0.7442, 0.384, 0.7889, 0.3821, 0.7893, 0.9131, 0.1467, 0.9158, 0.1468, 0.9191, 0.1925, 0.9171, 0.1928, 0.3757, 0.7442, 0.3782, 0.7441, 0.3821, 0.7893, 0.3802, 0.7895, 0.9105, 0.1469, 0.9131, 0.1467, 0.9171, 0.1928, 0.9151, 0.1931, 0.9079, 0.1473, 0.9105, 0.1469, 0.9151, 0.1931, 0.9132, 0.1933, 0.3732, 0.7446, 0.3757, 0.7442, 0.3802, 0.7895, 0.3782, 0.7897, 0.9054, 0.1479, 0.9079, 0.1473, 0.9132, 0.1933, 0.9112, 0.1936, 0.3707, 0.7452, 0.3732, 0.7446, 0.3782, 0.7897, 0.3763, 0.7898, 0.9029, 0.1487, 0.9054, 0.1479, 0.9112, 0.1936, 0.9094, 0.1934, 0.3682, 0.7461, 0.3707, 0.7452, 0.3763, 0.7898, 0.3745, 0.7896, 0.9193, 0.2033, 0.9176, 0.2034, 0.9176, 0.2, 0.9197, 0.2, 0.3782, 0.7897, 0.3802, 0.7895, 0.3802, 0.7932, 0.378, 0.7933, 0.3823, 0.8003, 0.3806, 0.8004, 0.3805, 0.7969, 0.3826, 0.7969, 0.9132, 0.1933, 0.9151, 0.1931, 0.9153, 0.1968, 0.9132, 0.1969, 0.9176, 0.2034, 0.9158, 0.2037, 0.9156, 0.2002, 0.9176, 0.2, 0.9151, 0.1931, 0.9171, 0.1928, 0.9173, 0.1966, 0.9153, 0.1968, 0.9158, 0.2037, 0.914, 0.204, 0.9137, 0.2004, 0.9156, 0.2002, 0.3802, 0.7895, 0.3821, 0.7893, 0.3824, 0.7931, 0.3802, 0.7932, 0.3806, 0.8004, 0.3788, 0.8007, 0.3783, 0.7971, 0.3805, 0.7969, 0.9171, 0.1928, 0.9191, 0.1925, 0.9194, 0.1964, 0.9173, 0.1966, 0.914, 0.204, 0.9122, 0.2043, 0.9116, 0.2007, 0.9137, 0.2004, 0.3821, 0.7893, 0.384, 0.7889, 0.3848, 0.7928, 0.3824, 0.7931, 0.3788, 0.8007, 0.377, 0.8011, 0.376, 0.7975, 0.3783, 0.7971, 0.9191, 0.1925, 0.921, 0.1922, 0.9218, 0.1961, 0.9194, 0.1964, 0.3889, 0.8543, 0.3879, 0.8542, 0.3883, 0.8521, 0.3898, 0.8524, 0.9188, 0.252, 0.9198, 0.252, 0.9197, 0.2539, 0.9185, 0.2539, 0.9251, 0.2575, 0.9242, 0.2575, 0.9244, 0.2553, 0.9256, 0.2554, 0.3835, 0.8485, 0.3845, 0.8484, 0.3845, 0.8505, 0.3832, 0.8505, 0.3879, 0.8542, 0.3869, 0.8542, 0.3871, 0.8521, 0.3883, 0.8521, 0.9198, 0.252, 0.9208, 0.2518, 0.9209, 0.2538, 0.9197, 0.2539, 0.9242, 0.2575, 0.9232, 0.2574, 0.9232, 0.2553, 0.9244, 0.2553, 0.3845, 0.8484, 0.3856, 0.8483, 0.3857, 0.8504, 0.3845, 0.8505, 0.3869, 0.8542, 0.386, 0.8543, 0.3859, 0.8521, 0.3871, 0.8521, 0.9208, 0.2518, 0.9219, 0.2517, 0.922, 0.2538, 0.9209, 0.2538, 0.9232, 0.2574, 0.9222, 0.2576, 0.9221, 0.2553, 0.9232, 0.2553, 0.9219, 0.2517, 0.923, 0.2515, 0.9231, 0.2537, 0.922, 0.2538, 0.9222, 0.2576, 0.9212, 0.2575, 0.921, 0.2554, 0.9221, 0.2553, 0.3856, 0.8483, 0.3867, 0.8483, 0.3869, 0.8503, 0.3857, 0.8504, 0.9087, 0.2055, 0.9104, 0.2048, 0.9188, 0.252, 0.9178, 0.252, 0.9211, 0.2033, 0.9228, 0.2036, 0.9262, 0.2509, 0.9251, 0.2512, 0.3841, 0.8003, 0.3858, 0.8005, 0.3887, 0.8477, 0.3877, 0.848, 0.9193, 0.2033, 0.9211, 0.2033, 0.9251, 0.2512, 0.924, 0.2514, 0.3823, 0.8003, 0.3841, 0.8003, 0.3877, 0.848, 0.3867, 0.8483, 0.9176, 0.2034, 0.9193, 0.2033, 0.924, 0.2514, 0.923, 0.2515, 0.3806, 0.8004, 0.3823, 0.8003, 0.3867, 0.8483, 0.3856, 0.8483, 0.9158, 0.2037, 0.9176, 0.2034, 0.923, 0.2515, 0.9219, 0.2517, 0.914, 0.204, 0.9158, 0.2037, 0.9219, 0.2517, 0.9208, 0.2518, 0.3788, 0.8007, 0.3806, 0.8004, 0.3856, 0.8483, 0.3845, 0.8484, 0.9122, 0.2043, 0.914, 0.204, 0.9208, 0.2518, 0.9198, 0.252, 0.377, 0.8011, 0.3788, 0.8007, 0.3845, 0.8484, 0.3835, 0.8485, 0.9104, 0.2048, 0.9122, 0.2043, 0.9198, 0.252, 0.9188, 0.252, 0.3753, 0.8017, 0.377, 0.8011, 0.3835, 0.8485, 0.3825, 0.8484, 0.386, 0.8543, 0.385, 0.8545, 0.3847, 0.8523, 0.3859, 0.8521, 0.923, 0.2515, 0.924, 0.2514, 0.9243, 0.2535, 0.9231, 0.2537, 0.9212, 0.2575, 0.9203, 0.2577, 0.9199, 0.2555, 0.921, 0.2554, 0.3867, 0.8483, 0.3877, 0.848, 0.3882, 0.8502, 0.3869, 0.8503, 0.385, 0.8545, 0.384, 0.8548, 0.3834, 0.8525, 0.3847, 0.8523, 0.924, 0.2514, 0.9251, 0.2512, 0.9256, 0.2534, 0.9243, 0.2535, 0.9203, 0.2577, 0.9193, 0.2578, 0.9187, 0.2557, 0.9199, 0.2555, 0.3877, 0.848, 0.3887, 0.8477, 0.3899, 0.8498, 0.3882, 0.8502, 0.384, 0.8548, 0.3831, 0.8551, 0.3817, 0.8529, 0.3834, 0.8525, 0.9251, 0.2512, 0.9262, 0.2509, 0.9273, 0.2531, 0.9256, 0.2534, 0.9193, 0.2578, 0.9185, 0.2581, 0.9172, 0.2561, 0.9187, 0.2557, 0.9178, 0.252, 0.9188, 0.252, 0.9185, 0.2539, 0.9171, 0.2537, 0.9261, 0.2577, 0.9251, 0.2575, 0.9256, 0.2554, 0.9272, 0.2557, 0.3825, 0.8484, 0.3835, 0.8485, 0.3832, 0.8505, 0.3816, 0.8503, 0.3816, 0.8503, 0.3832, 0.8505, 0.3832, 0.8515, 0.3815, 0.8516, 0.9185, 0.2539, 0.9197, 0.2539, 0.9198, 0.2547, 0.9186, 0.2548, 0.3832, 0.8505, 0.3845, 0.8505, 0.3846, 0.8514, 0.3832, 0.8515, 0.9197, 0.2539, 0.9209, 0.2538, 0.9209, 0.2546, 0.9198, 0.2547, 0.3845, 0.8505, 0.3857, 0.8504, 0.3858, 0.8513, 0.3846, 0.8514, 0.9209, 0.2538, 0.922, 0.2538, 0.922, 0.2545, 0.9209, 0.2546, 0.922, 0.2538, 0.9231, 0.2537, 0.9232, 0.2545, 0.922, 0.2545, 0.3857, 0.8504, 0.3869, 0.8503, 0.387, 0.8512, 0.3858, 0.8513, 0.9231, 0.2537, 0.9243, 0.2535, 0.9243, 0.2544, 0.9232, 0.2545, 0.3869, 0.8503, 0.3882, 0.8502, 0.3883, 0.8511, 0.387, 0.8512, 0.9243, 0.2535, 0.9256, 0.2534, 0.9257, 0.2544, 0.9243, 0.2544, 0.3882, 0.8502, 0.3899, 0.8498, 0.39, 0.8511, 0.3883, 0.8511, 0.9256, 0.2534, 0.9273, 0.2531, 0.9274, 0.2545, 0.9257, 0.2544, 0.9171, 0.2537, 0.9185, 0.2539, 0.9186, 0.2548, 0.917, 0.2549, 0.3815, 0.8516, 0.3832, 0.8515, 0.3834, 0.8525, 0.3817, 0.8529, 0.9186, 0.2548, 0.9198, 0.2547, 0.9199, 0.2555, 0.9187, 0.2557, 0.3832, 0.8515, 0.3846, 0.8514, 0.3847, 0.8523, 0.3834, 0.8525, 0.9198, 0.2547, 0.9209, 0.2546, 0.921, 0.2554, 0.9199, 0.2555, 0.3846, 0.8514, 0.3858, 0.8513, 0.3859, 0.8521, 0.3847, 0.8523, 0.9209, 0.2546, 0.922, 0.2545, 0.9221, 0.2553, 0.921, 0.2554, 0.922, 0.2545, 0.9232, 0.2545, 0.9232, 0.2553, 0.9221, 0.2553, 0.3858, 0.8513, 0.387, 0.8512, 0.3871, 0.8521, 0.3859, 0.8521, 0.9232, 0.2545, 0.9243, 0.2544, 0.9244, 0.2553, 0.9232, 0.2553, 0.387, 0.8512, 0.3883, 0.8511, 0.3883, 0.8521, 0.3871, 0.8521, 0.9243, 0.2544, 0.9257, 0.2544, 0.9256, 0.2554, 0.9244, 0.2553, 0.3883, 0.8511, 0.39, 0.8511, 0.3898, 0.8524, 0.3883, 0.8521, 0.9257, 0.2544, 0.9274, 0.2545, 0.9272, 0.2557, 0.9256, 0.2554, 0.917, 0.2549, 0.9186, 0.2548, 0.9187, 0.2557, 0.9172, 0.2561, 0.373, 0.7928, 0.3757, 0.7932, 0.3757, 0.7954, 0.3726, 0.7955, 0.9088, 0.197, 0.9111, 0.197, 0.9113, 0.1989, 0.9089, 0.1992, 0.3757, 0.7932, 0.378, 0.7933, 0.3781, 0.7953, 0.3757, 0.7954, 0.9111, 0.197, 0.9132, 0.1969, 0.9134, 0.1987, 0.9113, 0.1989, 0.378, 0.7933, 0.3802, 0.7932, 0.3804, 0.7951, 0.3781, 0.7953, 0.9132, 0.1969, 0.9153, 0.1968, 0.9155, 0.1985, 0.9134, 0.1987, 0.9153, 0.1968, 0.9173, 0.1966, 0.9175, 0.1984, 0.9155, 0.1985, 0.3802, 0.7932, 0.3824, 0.7931, 0.3826, 0.7951, 0.3804, 0.7951, 0.9173, 0.1966, 0.9194, 0.1964, 0.9196, 0.1983, 0.9175, 0.1984, 0.3824, 0.7931, 0.3848, 0.7928, 0.385, 0.7951, 0.3826, 0.7951, 0.9194, 0.1964, 0.9218, 0.1961, 0.922, 0.1983, 0.9196, 0.1983, 0.3848, 0.7928, 0.3879, 0.7922, 0.3881, 0.7952, 0.385, 0.7951, 0.9218, 0.1961, 0.9248, 0.1955, 0.925, 0.1984, 0.922, 0.1983, 0.9061, 0.1966, 0.9088, 0.197, 0.9089, 0.1992, 0.9057, 0.1994, 0.3726, 0.7955, 0.3757, 0.7954, 0.376, 0.7975, 0.3731, 0.7983, 0.9089, 0.1992, 0.9113, 0.1989, 0.9116, 0.2007, 0.9093, 0.2012, 0.3757, 0.7954, 0.3781, 0.7953, 0.3783, 0.7971, 0.376, 0.7975, 0.9113, 0.1989, 0.9134, 0.1987, 0.9137, 0.2004, 0.9116, 0.2007, 0.3781, 0.7953, 0.3804, 0.7951, 0.3805, 0.7969, 0.3783, 0.7971, 0.9134, 0.1987, 0.9155, 0.1985, 0.9156, 0.2002, 0.9137, 0.2004, 0.9155, 0.1985, 0.9175, 0.1984, 0.9176, 0.2, 0.9156, 0.2002, 0.3804, 0.7951, 0.3826, 0.7951, 0.3826, 0.7969, 0.3805, 0.7969, 0.9175, 0.1984, 0.9196, 0.1983, 0.9197, 0.2, 0.9176, 0.2, 0.3826, 0.7951, 0.385, 0.7951, 0.3849, 0.797, 0.3826, 0.7969, 0.9196, 0.1983, 0.922, 0.1983, 0.9219, 0.2002, 0.9197, 0.2, 0.385, 0.7951, 0.3881, 0.7952, 0.3874, 0.7977, 0.3849, 0.797, 0.922, 0.1983, 0.925, 0.1984, 0.9243, 0.2008, 0.9219, 0.2002, 0.9057, 0.1994, 0.9089, 0.1992, 0.9093, 0.2012, 0.9064, 0.2021, 0.07259, 0.8463, 0.06184, 0.8446, 0.0647, 0.8342, 0.07279, 0.8355, 0.2406, 0.8293, 0.2315, 0.8358, 0.2263, 0.826, 0.2338, 0.8204, 0.0434, 0.8338, 0.0369, 0.8253, 0.04611, 0.8189, 0.05101, 0.826, 0.05194, 0.8403, 0.0434, 0.8338, 0.05101, 0.826, 0.05729, 0.831, 0.09415, 0.8416, 0.08358, 0.8453, 0.08105, 0.8347, 0.08899, 0.8318, 0.2315, 0.8358, 0.221, 0.8397, 0.2183, 0.829, 0.2263, 0.826, 0.06184, 0.8446, 0.05194, 0.8403, 0.05729, 0.831, 0.0647, 0.8342, 0.1891, 0.8351, 0.1805, 0.8286, 0.1878, 0.8199, 0.1945, 0.8255, 0.08358, 0.8453, 0.07259, 0.8463, 0.07279, 0.8355, 0.08105, 0.8347, 0.1036, 0.8353, 0.09415, 0.8416, 0.08899, 0.8318, 0.09616, 0.8268, 0.221, 0.8397, 0.21, 0.8408, 0.21, 0.83, 0.2183, 0.829, 0.1991, 0.8392, 0.1891, 0.8351, 0.1945, 0.8255, 0.2019, 0.8288, 0.1111, 0.8267, 0.1036, 0.8353, 0.09616, 0.8268, 0.1022, 0.8195, 0.21, 0.8408, 0.1991, 0.8392, 0.2019, 0.8288, 0.21, 0.83, 0.08105, 0.8347, 0.07279, 0.8355, 0.0729, 0.8315, 0.08014, 0.8307, 0.05101, 0.826, 0.04611, 0.8189, 0.04991, 0.8175, 0.05383, 0.8233, 0.09616, 0.8268, 0.08899, 0.8318, 0.08706, 0.8281, 0.0932, 0.8237, 0.0647, 0.8342, 0.05729, 0.831, 0.0593, 0.8277, 0.06581, 0.8304, 0.1022, 0.8195, 0.09616, 0.8268, 0.0932, 0.8237, 0.098, 0.8175, 0.2183, 0.829, 0.21, 0.83, 0.2101, 0.8259, 0.2173, 0.8251, 0.07279, 0.8355, 0.0647, 0.8342, 0.06581, 0.8304, 0.0729, 0.8315, 0.05729, 0.831, 0.05101, 0.826, 0.05383, 0.8233, 0.0593, 0.8277, 0.2338, 0.8204, 0.2263, 0.826, 0.2242, 0.8223, 0.2302, 0.8175, 0.1945, 0.8255, 0.1878, 0.8199, 0.1911, 0.8175, 0.1965, 0.8222, 0.08899, 0.8318, 0.08105, 0.8347, 0.08014, 0.8307, 0.08706, 0.8281, 0.2019, 0.8288, 0.1945, 0.8255, 0.1965, 0.8222, 0.203, 0.825, 0.2263, 0.826, 0.2183, 0.829, 0.2173, 0.8251, 0.2242, 0.8223, 0.21, 0.83, 0.2019, 0.8288, 0.203, 0.825, 0.2101, 0.8259])
me_cylinder_001.use_remesh_preserve_volume = False
me_cylinder_001.use_remesh_preserve_attributes = False
me_cylinder_001.use_mirror_vertex_groups = False
me_cylinder_001.update()

# ---- objects
ob_empty = bpy.data.objects.new('Empty', None)
ob_cylinder_001 = bpy.data.objects.new('Cylinder.001', me_cylinder_002)
ob_cylinder = bpy.data.objects.new('Cylinder', me_cylinder_001)

# ---- transforms, parenting, visibility, modifiers, constraints
ob_empty.location = (0.0, 0.0, -2.061)
ob_empty.rotation_euler = (0.0, 0.0, -1.571)
ob_empty.empty_image_offset = (0.0, 0.0)
ob_empty.hide_viewport = True
ob_empty.lineart.crease_threshold = 0.0
ob_cylinder_001.location = (0.005951, -0.005802, -2.069)
ob_cylinder_001.lineart.crease_threshold = 0.0
_m = ob_cylinder_001.modifiers.new('Array', 'ARRAY')
_m.count = 4
_m.constant_offset_displace = (0.0, 0.0, 0.0)
_m.use_relative_offset = False
_m.use_object_offset = True
_m.offset_object = ob_empty
ob_cylinder.location = (0.005951, -0.005802, -0.007237)
ob_cylinder.lineart.crease_threshold = 0.0

# ---- collection membership
col_collection_1.objects.link(ob_empty)
col_collection_1.objects.link(ob_cylinder_001)
col_collection_1.objects.link(ob_cylinder)

# ---- scene / render settings (as saved in the file)
scene.frame_start = 1; scene.frame_end = 250; scene.frame_set(1)
scene.render.engine = 'BLENDER_EEVEE_NEXT'
scene.render.resolution_x = 4
scene.render.resolution_y = 4
scene.render.resolution_percentage = 50
scene.render.dither_intensity = 0.0
scene.cycles.use_denoising = False
scene.cycles.samples = 128
scene.cycles.sampling_pattern = 'TABULATED_SOBOL'
scene.cycles.light_sampling_threshold = 0.0
scene.cycles.use_adaptive_sampling = False
scene.cycles.use_light_tree = False
scene.cycles.blur_glossy = 0.0
scene.cycles.sample_clamp_indirect = 0.0
scene.view_settings.view_transform = 'Standard'
bpy.context.view_layer.update()

# ---- added for rendering (the .blend has no active camera and no usable light): camera, sun
cam_auto = bpy.data.cameras.new('AutoCamera')
cam_auto.lens = 50.0
cam_auto.sensor_width = 36.0
cam_auto.clip_end = 1000.0
ob_auto_camera = bpy.data.objects.new('AutoCamera', cam_auto)
scene.collection.objects.link(ob_auto_camera)
ob_auto_camera.location = (10.2487, -12.2913, 7.79038)
ob_auto_camera.rotation_euler = (1.09748, -7.21219e-08, 0.694738)
scene.camera = ob_auto_camera
light_auto_sun = bpy.data.lights.new('AutoSun', 'SUN')
light_auto_sun.energy = 3.0
light_auto_sun.angle = 0.0523599
ob_auto_sun = bpy.data.objects.new('AutoSun', light_auto_sun)
scene.collection.objects.link(ob_auto_sun)
ob_auto_sun.rotation_euler = (0.872665, 0.174533, 0.523599)
bpy.context.view_layer.update()

